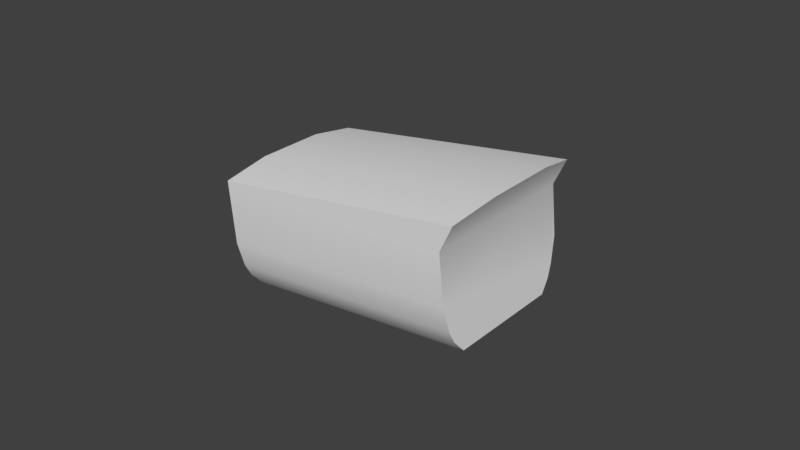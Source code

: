 # Source: mag-compass.blend  (saved by Blender 2.78.0; exported with 4.5.12 LTS)
import bpy
from mathutils import Matrix  # noqa: F401  (used for matrix-valued properties, if any)

bpy.ops.wm.read_factory_settings(use_empty=True)
scene = bpy.context.scene
scene.name = 'Scene'

# ---- collections
col_collection_1 = bpy.data.collections.new('Collection 1'); scene.collection.children.link(col_collection_1)

# ---- materials (node trees are filled in below, after node groups)
mat_material = bpy.data.materials.new('Material')
mat_material.alpha_threshold = 0.0
mat_material.use_transparent_shadow = False
mat_material.roughness = 0.5

# ---- node groups
ng_auto_smooth = bpy.data.node_groups.new('Auto Smooth', 'GeometryNodeTree')
_s = ng_auto_smooth.interface.new_socket(name='Geometry', in_out='OUTPUT', socket_type='NodeSocketGeometry')
_s = ng_auto_smooth.interface.new_socket(name='Geometry', in_out='INPUT', socket_type='NodeSocketGeometry')
_s = ng_auto_smooth.interface.new_socket(name='Angle', in_out='INPUT', socket_type='NodeSocketFloat')
_s.subtype = 'ANGLE'
_s.min_value = 0.0
_s.max_value = 3.142
ng_auto_smooth.is_modifier = True
_N = ng_auto_smooth.nodes; _L = ng_auto_smooth.links
n0 = _N.new('NodeGroupOutput'); n0.name = 'Group Output'; n0.location = (480, -100)
n1 = _N.new('NodeGroupInput'); n1.name = 'Group Input'; n1.location = (-420, -300)
n2 = _N.new('NodeGroupInput'); n2.name = 'Group Input.001'; n2.location = (-60, -100)
n3 = _N.new('GeometryNodeSetShadeSmooth'); n3.name = 'Set Shade Smooth'; n3.location = (120, -100)
n3.domain = 'EDGE'
n4 = _N.new('GeometryNodeSetShadeSmooth'); n4.name = 'Set Shade Smooth.001'; n4.location = (300, -100)
n5 = _N.new('GeometryNodeInputMeshEdgeAngle'); n5.name = 'Edge Angle'; n5.location = (-420, -220)
n6 = _N.new('GeometryNodeInputEdgeSmooth'); n6.name = 'Is Edge Smooth'; n6.location = (-60, -160)
n7 = _N.new('GeometryNodeInputShadeSmooth'); n7.name = 'Is Face Smooth'; n7.location = (-240, -340)
n8 = _N.new('FunctionNodeBooleanMath'); n8.name = 'Boolean Math'; n8.location = (-60, -220)
n9 = _N.new('FunctionNodeCompare'); n9.name = 'Compare'; n9.location = (-240, -180)
n9.operation = 'LESS_EQUAL'
_L.new(n5.outputs[0], n9.inputs[0])
_L.new(n4.outputs[0], n0.inputs[0])
_L.new(n1.outputs[1], n9.inputs[1])
_L.new(n9.outputs[0], n8.inputs[0])
_L.new(n7.outputs[0], n8.inputs[1])
_L.new(n2.outputs[0], n3.inputs[0])
_L.new(n6.outputs[0], n3.inputs[1])
_L.new(n3.outputs[0], n4.inputs[0])
_L.new(n8.outputs[0], n3.inputs[2])
n0.is_active_output = True

# ---- material node trees

# ---- world
world_world = bpy.data.worlds.new('World'); scene.world = world_world
world_world.color = (0.05088, 0.05088, 0.05088)
world_world.use_sun_shadow = False
world_world.sun_shadow_jitter_overblur = 0.0
world_world.cycles.sampling_method = 'MANUAL'

# ---- meshes
me_casing_mesh_001 = bpy.data.meshes.new('Casing.mesh.001')
me_casing_mesh_001.from_pydata([(-0.05076, 0.02601, 0.02861), (-0.05076, 0.01878, -0.007938), (-0.05076, -0.0193, -0.007938), (-0.05076, -0.02669, 0.02861), (0.03257, -0.02634, 0.03259), (0.02775, -0.01895, -0.007938), (0.02775, 0.01911, -0.007938), (0.03257, 0.02634, 0.03259), (0.03433, 0.01317, 0.03506), (0.03433, -0.01055, 0.03506), (-0.05076, 0.0112, 0.03108), (-0.05076, -0.0112, 0.03108), (0.02775, -0.02634, 0.02436), (0.02775, 0.02634, 0.02436), (-0.05076, -0.02669, 0.008154), (0.02775, -0.02634, 0.008209), (-0.05076, 0.02601, 0.008154), (0.02775, 0.02634, 0.008209), (-0.05076, 0.0238, 0.0001079), (0.02775, 0.02414, 0.0001355), (-0.05076, 0.02201, -0.003915), (0.02775, 0.02235, -0.003901), (-0.05076, -0.02489, 0.0001079), (0.02775, -0.02454, 0.0001355), (-0.05076, -0.02289, -0.003915), (0.02775, -0.02254, -0.003901)], [], [(4, 12, 9), (7, 8, 13), (8, 10, 11, 9), (8, 9, 12, 13), (0, 10, 8, 7), (0, 7, 13), (3, 4, 9, 11), (3, 12, 4), (20, 21, 6, 1), (14, 15, 12, 3), (0, 3, 11, 10), (0, 16, 18, 20, 1, 2, 24, 22, 14, 3), (5, 6, 21, 19, 17, 13, 12, 15, 23, 25), (22, 23, 15, 14), (0, 13, 17, 16), (16, 17, 19, 18), (18, 19, 21, 20), (24, 25, 23, 22), (2, 5, 25, 24)])
me_casing_mesh_001.polygons.foreach_set('use_smooth', [True] * 19)
_uv = me_casing_mesh_001.uv_layers.new(name='UVMap')
_uv.uv.foreach_set('vector', [0.6007, 0.6939, 0.6007, 0.597, 0.7202, 0.7229, 0.9991, 0.6939, 0.8995, 0.7229, 0.999, 0.597, 0.6606, 0.9849, 0.9951, 0.9715, 0.9944, 0.9696, 0.6599, 0.9828, 0.8995, 0.7229, 0.7202, 0.7229, 0.6007, 0.597, 0.999, 0.597, 0.9956, 0.9631, 0.9951, 0.9715, 0.6606, 0.9849, 0.668, 0.9764, 0.9956, 0.9631, 0.668, 0.9764, 0.6872, 0.9442, 0.994, 0.9585, 0.6665, 0.9718, 0.6599, 0.9828, 0.9944, 0.9696, 0.994, 0.9585, 0.6856, 0.9395, 0.6665, 0.9718, 0.9964, 0.835, 0.6879, 0.8328, 0.6879, 0.8167, 0.9964, 0.8189, 0.9946, 0.8781, 0.6861, 0.8761, 0.6856, 0.9395, 0.994, 0.9585, 0.5096, 0.9357, 0.6811, 0.9362, 0.6307, 0.9444, 0.5578, 0.9442, 0.5101, 0.9338, 0.51, 0.8651, 0.5171, 0.838, 0.5229, 0.8245, 0.5334, 0.811, 0.6574, 0.8108, 0.6691, 0.8243, 0.6756, 0.8378, 0.6815, 0.8648, 0.6816, 0.9336, 0.6566, 0.254, 0.9443, 0.254, 0.9688, 0.2969, 0.9823, 0.3397, 0.999, 0.4255, 0.999, 0.5969, 0.6007, 0.5969, 0.6007, 0.4254, 0.6143, 0.3397, 0.6294, 0.2969, 0.9949, 0.8466, 0.6864, 0.8446, 0.6861, 0.8761, 0.9946, 0.8781, 0.9956, 0.9631, 0.6872, 0.9442, 0.6877, 0.8808, 0.9962, 0.8828, 0.9962, 0.8828, 0.6877, 0.8808, 0.6878, 0.8489, 0.9963, 0.851, 0.9963, 0.851, 0.6878, 0.8489, 0.6879, 0.8328, 0.9964, 0.835, 0.9951, 0.831, 0.6866, 0.8289, 0.6864, 0.8446, 0.9949, 0.8466, 0.9953, 0.8155, 0.6868, 0.8133, 0.6866, 0.8289, 0.9951, 0.831])
me_casing_mesh_001.materials.append(mat_material)
me_casing_mesh_001.use_remesh_preserve_volume = False
me_casing_mesh_001.use_remesh_preserve_attributes = False
me_casing_mesh_001.use_mirror_vertex_groups = False
me_casing_mesh_001.update()
me_interior_mesh_001 = bpy.data.meshes.new('Interior.mesh.001')
me_interior_mesh_001.from_pydata([(-0.03929, 0.01968, 0.009753), (-0.03929, 0.01908, -0.01182), (-0.03929, -0.01877, -0.01162), (-0.03929, -0.01855, 0.009549), (0.03936, -0.01891, 0.01174), (0.03922, -0.01914, -0.01162), (0.03922, 0.01865, -0.01182), (0.03936, 0.01925, 0.01194), (0.0394, 0.01084, 0.01642), (0.0394, -0.01153, 0.01642), (-0.03929, 0.01125, 0.01424), (-0.03929, -0.01115, 0.01424), (-0.03929, 0.02246, 0.002697), (0.03929, 0.02203, 0.003718), (-0.03929, -0.02235, -0.002253), (0.03922, -0.02272, -0.002198), (-0.03929, 0.02246, -0.002055), (0.03922, 0.02203, -0.002198), (-0.03929, 0.02126, -0.00813), (0.03922, 0.02083, -0.008202), (-0.03929, -0.02096, -0.00823), (0.03922, -0.02132, -0.008202), (-0.03929, -0.01115, -0.015), (0.03922, -0.01153, -0.015), (-0.03929, -0.01636, -0.01301), (0.03922, -0.01673, -0.01301), (0.03922, 0.01084, -0.015), (-0.03929, 0.01125, -0.015), (0.03922, 0.01663, -0.01321), (-0.03929, 0.01705, -0.01321), (-0.03929, 0.02145, 0.006728), (0.03932, 0.02102, 0.008332), (0.03938, 0.01583, 0.01418), (-0.03929, 0.01625, 0.01199), (-0.03929, -0.02235, 0.002598), (0.03929, -0.02272, 0.003718), (-0.03929, -0.02093, 0.006678), (0.03932, -0.02129, 0.008332), (0.03938, -0.01573, 0.01437), (-0.03929, -0.01536, 0.01218), (-0.03929, 5.102e-05, 0.01523), (0.0394, -0.0003465, 0.01742), (-0.03929, 5.102e-05, -0.01583), (0.03922, -0.0003458, -0.01583)], [], [(41, 40, 11, 9), (33, 10, 8, 32), (31, 13, 12, 30), (39, 38, 9, 11), (13, 17, 16, 12), (18, 19, 6, 1), (0, 33, 32, 7), (0, 3, 39, 11, 40, 10, 33), (0, 30, 12, 16, 18, 1, 29, 27, 42, 22, 24, 2, 20, 14, 34, 36, 3), (29, 1, 6, 28), (20, 21, 15, 14), (7, 31, 30, 0), (16, 17, 19, 18), (2, 5, 21, 20), (24, 22, 23, 25), (2, 24, 25, 5), (27, 29, 28, 26), (42, 27, 26, 43), (36, 37, 4, 3), (14, 15, 35, 34), (34, 35, 37, 36), (3, 4, 38, 39), (8, 10, 40, 41), (22, 42, 43, 23)])
me_interior_mesh_001.polygons.foreach_set('use_smooth', [1, 1, 1, 1, 1, 1, 1, 1, 1, 0, 1, 1, 1, 1, 0, 0, 0, 0, 1, 1, 1, 1, 1, 0])
_uv = me_interior_mesh_001.uv_layers.new(name='UVMap')
_uv.uv.foreach_set('vector', [0.7594, 0.2282, 0.7567, 0.168, 0.71, 0.1679, 0.6737, 0.2278, 0.8268, 0.1629, 0.8034, 0.1681, 0.8451, 0.2285, 0.8871, 0.2199, 0.9275, 0.1789, 0.9259, 0.1465, 0.8501, 0.1283, 0.8502, 0.1431, 0.6867, 0.1627, 0.6322, 0.2191, 0.6737, 0.2278, 0.71, 0.1679, 0.9259, 0.1465, 0.9226, 0.08176, 0.8499, 0.09884, 0.8501, 0.1283, 0.8498, 0.06936, 0.9223, 0.04442, 0.9219, 0.007086, 0.8496, 0.03988, 0.8503, 0.1578, 0.8268, 0.1629, 0.8871, 0.2199, 0.9292, 0.2113, 0.8503, 0.1578, 0.6634, 0.1575, 0.6867, 0.1627, 0.71, 0.1679, 0.7567, 0.168, 0.8034, 0.1681, 0.8268, 0.1629, 0.8503, 0.1578, 0.8502, 0.1431, 0.8501, 0.1283, 0.8499, 0.09884, 0.8498, 0.06936, 0.8496, 0.03988, 0.8264, 0.03993, 0.8031, 0.03997, 0.7567, 0.04007, 0.7102, 0.04016, 0.687, 0.0402, 0.6638, 0.04025, 0.6637, 0.06956, 0.6636, 0.09888, 0.6635, 0.1282, 0.6635, 0.1429, 0.6634, 0.1575, 0.8264, 0.03993, 0.8496, 0.03988, 0.9219, 0.007086, 0.8813, 0.007205, 0.6637, 0.06956, 0.5965, 0.04502, 0.5963, 0.082, 0.6636, 0.09888, 0.9292, 0.2113, 0.9275, 0.1789, 0.8502, 0.1431, 0.8503, 0.1578, 0.8499, 0.09884, 0.9226, 0.08176, 0.9223, 0.04442, 0.8498, 0.06936, 0.6638, 0.04025, 0.5967, 0.00804, 0.5965, 0.04502, 0.6637, 0.06956, 0.687, 0.0402, 0.7102, 0.04016, 0.678, 0.007802, 0.6374, 0.007921, 0.6638, 0.04025, 0.687, 0.0402, 0.6374, 0.007921, 0.5967, 0.00804, 0.8031, 0.03997, 0.8264, 0.03993, 0.8813, 0.007205, 0.8406, 0.007325, 0.7567, 0.04007, 0.8031, 0.03997, 0.8406, 0.007325, 0.7593, 0.007563, 0.6635, 0.1429, 0.5921, 0.1782, 0.5907, 0.2103, 0.6634, 0.1575, 0.6636, 0.09888, 0.5963, 0.082, 0.5935, 0.1461, 0.6635, 0.1282, 0.6635, 0.1282, 0.5935, 0.1461, 0.5921, 0.1782, 0.6635, 0.1429, 0.6634, 0.1575, 0.5907, 0.2103, 0.6322, 0.2191, 0.6867, 0.1627, 0.8451, 0.2285, 0.8034, 0.1681, 0.7567, 0.168, 0.7594, 0.2282, 0.7102, 0.04016, 0.7567, 0.04007, 0.7593, 0.007563, 0.678, 0.007802])
me_interior_mesh_001.materials.append(mat_material)
me_interior_mesh_001.use_remesh_preserve_volume = False
me_interior_mesh_001.use_remesh_preserve_attributes = False
me_interior_mesh_001.use_mirror_vertex_groups = False
me_interior_mesh_001.update()
me_ring_mesh_001 = bpy.data.meshes.new('Ring.mesh.001')
me_ring_mesh_001.from_pydata([(-0.3623, 0.01233, 0.1996), (-0.3567, 0.01612, 0.1996), (-0.35, 0.01744, 0.1996), (-0.3433, 0.01612, 0.1996), (-0.3377, 0.01233, 0.1996), (-0.3339, 0.006676, 0.1996), (-0.3326, 0.0, 0.1996), (-0.3339, -0.006676, 0.1996), (-0.3377, -0.01233, 0.1996), (-0.3433, -0.01612, 0.1996), (-0.35, -0.01744, 0.1996), (-0.3567, -0.01612, 0.1996), (-0.3623, -0.01233, 0.1996), (-0.3661, -0.006676, 0.1996), (-0.3674, 0.0, 0.1996), (-0.3661, 0.006676, 0.1996), (-0.3694, 0.0075, 0.1877), (-0.371, 0.0, 0.1877), (-0.3694, -0.0075, 0.1877), (-0.3648, -0.01386, 0.1877), (-0.358, -0.01811, 0.1877), (-0.35, -0.0196, 0.1877), (-0.342, -0.01811, 0.1877), (-0.3352, -0.01386, 0.1877), (-0.3306, -0.0075, 0.1877), (-0.329, 0.0, 0.1877), (-0.3306, 0.0075, 0.1877), (-0.3352, 0.01386, 0.1877), (-0.342, 0.01811, 0.1877), (-0.35, 0.0196, 0.1877), (-0.358, 0.01811, 0.1877), (-0.3648, 0.01386, 0.1877), (-0.362, 0.01202, 0.1838), (-0.3565, 0.01571, 0.1838), (-0.35, 0.01701, 0.1838), (-0.3435, 0.01571, 0.1838), (-0.338, 0.01202, 0.1838), (-0.3343, 0.006507, 0.1838), (-0.333, 0.0, 0.1838), (-0.3343, -0.006507, 0.1838), (-0.338, -0.01202, 0.1838), (-0.3435, -0.01571, 0.1838), (-0.35, -0.01701, 0.1838), (-0.3565, -0.01571, 0.1838), (-0.362, -0.01202, 0.1838), (-0.3657, -0.006507, 0.1838), (-0.367, 0.0, 0.1838), (-0.3657, 0.006507, 0.1838)], [], [(31, 0, 1, 30), (2, 29, 30, 1), (3, 28, 29, 2), (4, 27, 28, 3), (5, 26, 27, 4), (6, 25, 26, 5), (7, 24, 25, 6), (8, 23, 24, 7), (9, 22, 23, 8), (10, 21, 22, 9), (11, 20, 21, 10), (12, 19, 20, 11), (13, 18, 19, 12), (14, 17, 18, 13), (15, 16, 17, 14), (0, 31, 16, 15), (31, 32, 47, 16), (16, 47, 46, 17), (17, 46, 45, 18), (18, 45, 44, 19), (19, 44, 43, 20), (20, 43, 42, 21), (21, 42, 41, 22), (22, 41, 40, 23), (23, 40, 39, 24), (24, 39, 38, 25), (25, 38, 37, 26), (26, 37, 36, 27), (27, 36, 35, 28), (28, 35, 34, 29), (29, 34, 33, 30), (30, 33, 32, 31)])
me_ring_mesh_001.polygons.foreach_set('use_smooth', [True] * 32)
_uv = me_ring_mesh_001.uv_layers.new(name='UVMap')
_uv.uv.foreach_set('vector', [0.4961, 0.0625, 0.4961, 0.2578, 0.375, 0.2578, 0.375, 0.0625, 0.25, 0.2578, 0.25, 0.0625, 0.375, 0.0625, 0.375, 0.2578, 0.1289, 0.2578, 0.1289, 0.0625, 0.25, 0.0625, 0.25, 0.2578, 0.003906, 0.2578, 0.003906, 0.0625, 0.1289, 0.0625, 0.1289, 0.2578, 0.375, 1.0, 0.375, 0.8125, 0.4961, 0.8125, 0.4961, 1.0, 0.25, 1.0, 0.25, 0.8125, 0.375, 0.8125, 0.375, 1.0, 0.1289, 1.0, 0.1289, 0.8125, 0.25, 0.8125, 0.25, 1.0, 0.003906, 1.0, 0.003906, 0.8125, 0.1289, 0.8125, 0.1289, 1.0, 0.375, 0.7539, 0.375, 0.5625, 0.4961, 0.5625, 0.4961, 0.7539, 0.25, 0.7539, 0.25, 0.5625, 0.375, 0.5625, 0.375, 0.7539, 0.1289, 0.7539, 0.1289, 0.5625, 0.25, 0.5625, 0.25, 0.7539, 0.003906, 0.7539, 0.003906, 0.5625, 0.1289, 0.5625, 0.1289, 0.7539, 0.375, 0.5039, 0.375, 0.3125, 0.4961, 0.3125, 0.4961, 0.5039, 0.25, 0.5039, 0.25, 0.3125, 0.375, 0.3125, 0.375, 0.5039, 0.1289, 0.5039, 0.1289, 0.3125, 0.25, 0.3125, 0.25, 0.5039, 0.003906, 0.5039, 0.003906, 0.3125, 0.1289, 0.3125, 0.1289, 0.5039, 0.003906, 0.3125, 0.003906, 0.2578, 0.1289, 0.2578, 0.1289, 0.3125, 0.1289, 0.3125, 0.1289, 0.2578, 0.25, 0.2578, 0.25, 0.3125, 0.25, 0.3125, 0.25, 0.2578, 0.375, 0.2578, 0.375, 0.3125, 0.375, 0.3125, 0.375, 0.2578, 0.4961, 0.2578, 0.4961, 0.3125, 0.003906, 0.5625, 0.003906, 0.5039, 0.1289, 0.5039, 0.1289, 0.5625, 0.1289, 0.5625, 0.1289, 0.5039, 0.25, 0.5039, 0.25, 0.5625, 0.25, 0.5625, 0.25, 0.5039, 0.375, 0.5039, 0.375, 0.5625, 0.375, 0.5625, 0.375, 0.5039, 0.4961, 0.5039, 0.4961, 0.5625, 0.003906, 0.8125, 0.003906, 0.7539, 0.1289, 0.7539, 0.1289, 0.8125, 0.1289, 0.8125, 0.1289, 0.7539, 0.25, 0.7539, 0.25, 0.8125, 0.25, 0.8125, 0.25, 0.7539, 0.375, 0.7539, 0.375, 0.8125, 0.375, 0.8125, 0.375, 0.7539, 0.4961, 0.7539, 0.4961, 0.8125, 0.003906, 0.0625, 0.003906, 0.0, 0.1289, 0.0, 0.1289, 0.0625, 0.1289, 0.0625, 0.1289, 0.0, 0.25, 0.0, 0.25, 0.0625, 0.25, 0.0625, 0.25, 0.0, 0.375, 0.0, 0.375, 0.0625, 0.375, 0.0625, 0.375, 0.0, 0.4961, 0.0, 0.4961, 0.0625])
me_ring_mesh_001.materials.append(mat_material)
me_ring_mesh_001.use_remesh_preserve_volume = False
me_ring_mesh_001.use_remesh_preserve_attributes = False
me_ring_mesh_001.use_mirror_vertex_groups = False
me_ring_mesh_001.update()

# ---- objects
ob_casing = bpy.data.objects.new('Casing', me_casing_mesh_001)
ob_interior = bpy.data.objects.new('Interior', me_interior_mesh_001)
ob_ring = bpy.data.objects.new('Ring', me_ring_mesh_001)

# ---- transforms, parenting, visibility, modifiers, constraints
ob_casing.location = (-0.3698, -2.513e-05, 0.2244)
ob_casing.rotation_euler = (0.004844, -0.09554, -0.0005004)
ob_casing.show_transparent = True
ob_casing.lineart.crease_threshold = 0.0
_m = ob_casing.modifiers.new('Auto Smooth', 'NODES')
_m.node_group = ng_auto_smooth
_gi = [s.identifier for s in ng_auto_smooth.interface.items_tree if s.item_type == 'SOCKET' and s.in_out == 'INPUT']
_m[_gi[1]] = 1.065  # Angle
ob_interior.location = (-0.3826, -0.0001402, 0.2378)
ob_interior.rotation_euler = (0.004844, -0.09554, -0.0005004)
ob_interior.scale = (0.9555, 0.9555, 0.9555)
ob_interior.show_transparent = True
ob_interior.lineart.crease_threshold = 0.0
_m = ob_interior.modifiers.new('Auto Smooth', 'NODES')
_m.node_group = ng_auto_smooth
_gi = [s.identifier for s in ng_auto_smooth.interface.items_tree if s.item_type == 'SOCKET' and s.in_out == 'INPUT']
_m[_gi[1]] = 1.065  # Angle
ob_ring.location = (-0.01466, 0.0, 0.04717)
ob_ring.show_transparent = True
ob_ring.lineart.crease_threshold = 0.0
_m = ob_ring.modifiers.new('Auto Smooth', 'NODES')
_m.node_group = ng_auto_smooth
_gi = [s.identifier for s in ng_auto_smooth.interface.items_tree if s.item_type == 'SOCKET' and s.in_out == 'INPUT']
_m[_gi[1]] = 1.065  # Angle

# ---- collection membership
col_collection_1.objects.link(ob_casing)
col_collection_1.objects.link(ob_interior)
col_collection_1.objects.link(ob_ring)

# ---- scene / render settings (as saved in the file)
scene.frame_start = 1; scene.frame_end = 250; scene.frame_set(0)
scene.render.engine = 'BLENDER_EEVEE_NEXT'
scene.render.resolution_percentage = 50
scene.render.dither_intensity = 0.0
scene.cycles.use_denoising = False
scene.cycles.samples = 128
scene.cycles.sampling_pattern = 'TABULATED_SOBOL'
scene.cycles.light_sampling_threshold = 0.0
scene.cycles.use_adaptive_sampling = False
scene.cycles.use_light_tree = False
scene.cycles.blur_glossy = 0.0
scene.cycles.sample_clamp_indirect = 0.0
scene.view_settings.view_transform = 'Standard'
bpy.context.view_layer.update()

# ---- added for rendering (the .blend has no active camera and no usable light): camera, sun
cam_auto = bpy.data.cameras.new('AutoCamera')
cam_auto.lens = 50.0
cam_auto.sensor_width = 36.0
cam_auto.clip_end = 1000.0
ob_auto_camera = bpy.data.objects.new('AutoCamera', cam_auto)
scene.collection.objects.link(ob_auto_camera)
ob_auto_camera.location = (-0.194224, -0.222315, 0.385197)
ob_auto_camera.rotation_euler = (1.09748, -7.21219e-08, 0.694738)
scene.camera = ob_auto_camera
light_auto_sun = bpy.data.lights.new('AutoSun', 'SUN')
light_auto_sun.energy = 3.0
light_auto_sun.angle = 0.0523599
ob_auto_sun = bpy.data.objects.new('AutoSun', light_auto_sun)
scene.collection.objects.link(ob_auto_sun)
ob_auto_sun.rotation_euler = (0.872665, 0.174533, 0.523599)
bpy.context.view_layer.update()

